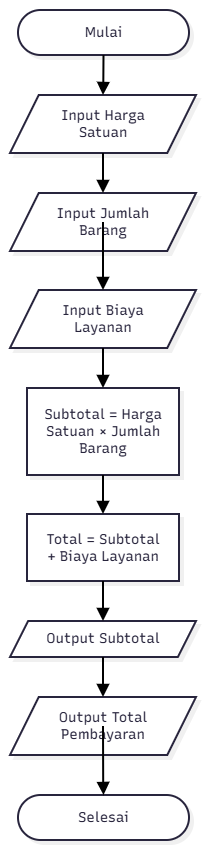

The diagram above was exported from draw.io. Its source (the exported page's mxGraphModel, read from the mxfile embedded in the PNG):
<mxGraphModel dx="719" dy="489" grid="1" gridSize="10" guides="1" tooltips="1" connect="1" arrows="1" fold="1" page="1" pageScale="1" pageWidth="827" pageHeight="1169" math="0" shadow="0">
  <root>
    <mxCell id="0" />
    <mxCell id="1" parent="0" />
    <UserObject label="" mermaidData="{&#10;  &quot;data&quot;: &quot;flowchart TD\n    A([Mulai]) --&gt; B[/Input Harga Satuan/]\n    B --&gt; C[/Input Jumlah Barang/]\n    C --&gt; D[/Input Biaya Layanan/]\n    D --&gt; E[Subtotal = Harga Satuan × Jumlah Barang]\n    E --&gt; F[Total = Subtotal + Biaya Layanan]\n    F --&gt; G[/Output Subtotal/]\n    G --&gt; H[/Output Total Pembayaran/]\n    H --&gt; I([Selesai])&quot;,&#10;  &quot;config&quot;: null,&#10;  &quot;version&quot;: &quot;12&quot;&#10;}" id="3QvodzRNFZUWn2RW9ejj-1">
      <mxCell connectable="0" parent="1" style="group;transparentBounds=1;editIcon=1;lockedGroup=0;groupPadding=10;" vertex="1">
        <mxGeometry as="geometry" />
      </mxCell>
    </UserObject>
    <UserObject label="Mulai" mermaidId="n:A" mermaidBaseStyle="html=1;rounded=1;whiteSpace=wrap;arcSize=50;strokeWidth=2;fillColor=#ffffff;strokeColor=#28253D;fontColor=#28253D;fontFamily=Recursive;fontSize=14;shadow=1;shadowColor=#000000;shadowOffsetX=4;shadowOffsetY=4;shadowBlur=0;shadowOpacity=6;" mermaidBaseValue="Mulai" id="3QvodzRNFZUWn2RW9ejj-2">
      <mxCell parent="3QvodzRNFZUWn2RW9ejj-1" style="html=1;rounded=1;whiteSpace=wrap;arcSize=50;strokeWidth=2;fillColor=#ffffff;strokeColor=#28253D;fontColor=#28253D;fontFamily=Recursive;fontSize=14;shadow=1;shadowColor=#000000;shadowOffsetX=4;shadowOffsetY=4;shadowBlur=0;shadowOpacity=6;fontSource=https%3A%2F%2Ffonts.googleapis.com%2Fcss%3Ffamily%3DRecursive;" vertex="1">
        <mxGeometry height="45" width="171" x="38" y="30" as="geometry" />
      </mxCell>
    </UserObject>
    <UserObject label="Input Harga Satuan" mermaidId="n:B" mermaidBaseStyle="html=1;shape=parallelogram;perimeter=parallelogramPerimeter;fixedSize=1;size=28.75;strokeWidth=2;whiteSpace=wrap;fillColor=#ffffff;strokeColor=#28253D;fontColor=#28253D;fontFamily=Recursive;fontSize=14;shadow=1;shadowColor=#000000;shadowOffsetX=4;shadowOffsetY=4;shadowBlur=0;shadowOpacity=6;" mermaidBaseValue="Input Harga Satuan" id="3QvodzRNFZUWn2RW9ejj-3">
      <mxCell parent="3QvodzRNFZUWn2RW9ejj-1" style="html=1;shape=parallelogram;perimeter=parallelogramPerimeter;fixedSize=1;size=28.75;strokeWidth=2;whiteSpace=wrap;fillColor=#ffffff;strokeColor=#28253D;fontColor=#28253D;fontFamily=Recursive;fontSize=14;shadow=1;shadowColor=#000000;shadowOffsetX=4;shadowOffsetY=4;shadowBlur=0;shadowOpacity=6;labelWidth=120;fontSource=https%3A%2F%2Ffonts.googleapis.com%2Fcss%3Ffamily%3DRecursive;" vertex="1">
        <mxGeometry height="58" width="186" x="30" y="115" as="geometry" />
      </mxCell>
    </UserObject>
    <UserObject label="Input Jumlah Barang" mermaidId="n:C" mermaidBaseStyle="html=1;shape=parallelogram;perimeter=parallelogramPerimeter;fixedSize=1;size=28.75;strokeWidth=2;whiteSpace=wrap;fillColor=#ffffff;strokeColor=#28253D;fontColor=#28253D;fontFamily=Recursive;fontSize=14;shadow=1;shadowColor=#000000;shadowOffsetX=4;shadowOffsetY=4;shadowBlur=0;shadowOpacity=6;" mermaidBaseValue="Input Jumlah Barang" id="3QvodzRNFZUWn2RW9ejj-4">
      <mxCell parent="3QvodzRNFZUWn2RW9ejj-1" style="html=1;shape=parallelogram;perimeter=parallelogramPerimeter;fixedSize=1;size=28.75;strokeWidth=2;whiteSpace=wrap;fillColor=#ffffff;strokeColor=#28253D;fontColor=#28253D;fontFamily=Recursive;fontSize=14;shadow=1;shadowColor=#000000;shadowOffsetX=4;shadowOffsetY=4;shadowBlur=0;shadowOpacity=6;labelWidth=120;fontSource=https%3A%2F%2Ffonts.googleapis.com%2Fcss%3Ffamily%3DRecursive;" vertex="1">
        <mxGeometry height="58" width="186" x="30" y="213" as="geometry" />
      </mxCell>
    </UserObject>
    <UserObject label="Input Biaya Layanan" mermaidId="n:D" mermaidBaseStyle="html=1;shape=parallelogram;perimeter=parallelogramPerimeter;fixedSize=1;size=28.75;strokeWidth=2;whiteSpace=wrap;fillColor=#ffffff;strokeColor=#28253D;fontColor=#28253D;fontFamily=Recursive;fontSize=14;shadow=1;shadowColor=#000000;shadowOffsetX=4;shadowOffsetY=4;shadowBlur=0;shadowOpacity=6;" mermaidBaseValue="Input Biaya Layanan" id="3QvodzRNFZUWn2RW9ejj-5">
      <mxCell parent="3QvodzRNFZUWn2RW9ejj-1" style="html=1;shape=parallelogram;perimeter=parallelogramPerimeter;fixedSize=1;size=28.75;strokeWidth=2;whiteSpace=wrap;fillColor=#ffffff;strokeColor=#28253D;fontColor=#28253D;fontFamily=Recursive;fontSize=14;shadow=1;shadowColor=#000000;shadowOffsetX=4;shadowOffsetY=4;shadowBlur=0;shadowOpacity=6;labelWidth=120;fontSource=https%3A%2F%2Ffonts.googleapis.com%2Fcss%3Ffamily%3DRecursive;" vertex="1">
        <mxGeometry height="58" width="186" x="30" y="310" as="geometry" />
      </mxCell>
    </UserObject>
    <UserObject label="Subtotal = Harga Satuan × Jumlah Barang" mermaidId="n:E" mermaidBaseStyle="html=1;whiteSpace=wrap;strokeWidth=2;fillColor=#ffffff;strokeColor=#28253D;fontColor=#28253D;fontFamily=Recursive;fontSize=14;shadow=1;shadowColor=#000000;shadowOffsetX=4;shadowOffsetY=4;shadowBlur=0;shadowOpacity=6;" mermaidBaseValue="Subtotal = Harga Satuan × Jumlah Barang" id="3QvodzRNFZUWn2RW9ejj-6">
      <mxCell parent="3QvodzRNFZUWn2RW9ejj-1" style="html=1;whiteSpace=wrap;strokeWidth=2;fillColor=#ffffff;strokeColor=#28253D;fontColor=#28253D;fontFamily=Recursive;fontSize=14;shadow=1;shadowColor=#000000;shadowOffsetX=4;shadowOffsetY=4;shadowBlur=0;shadowOpacity=6;labelWidth=120;fontSource=https%3A%2F%2Ffonts.googleapis.com%2Fcss%3Ffamily%3DRecursive;" vertex="1">
        <mxGeometry height="87" width="152" x="47" y="408" as="geometry" />
      </mxCell>
    </UserObject>
    <UserObject label="Total = Subtotal + Biaya Layanan" mermaidId="n:F" mermaidBaseStyle="html=1;whiteSpace=wrap;strokeWidth=2;fillColor=#ffffff;strokeColor=#28253D;fontColor=#28253D;fontFamily=Recursive;fontSize=14;shadow=1;shadowColor=#000000;shadowOffsetX=4;shadowOffsetY=4;shadowBlur=0;shadowOpacity=6;" mermaidBaseValue="Total = Subtotal + Biaya Layanan" id="3QvodzRNFZUWn2RW9ejj-7">
      <mxCell parent="3QvodzRNFZUWn2RW9ejj-1" style="html=1;whiteSpace=wrap;strokeWidth=2;fillColor=#ffffff;strokeColor=#28253D;fontColor=#28253D;fontFamily=Recursive;fontSize=14;shadow=1;shadowColor=#000000;shadowOffsetX=4;shadowOffsetY=4;shadowBlur=0;shadowOpacity=6;labelWidth=120;fontSource=https%3A%2F%2Ffonts.googleapis.com%2Fcss%3Ffamily%3DRecursive;" vertex="1">
        <mxGeometry height="67" width="152" x="47" y="534" as="geometry" />
      </mxCell>
    </UserObject>
    <UserObject label="Output Subtotal" mermaidId="n:G" mermaidBaseStyle="html=1;shape=parallelogram;perimeter=parallelogramPerimeter;fixedSize=1;size=18.125;strokeWidth=2;whiteSpace=wrap;fillColor=#ffffff;strokeColor=#28253D;fontColor=#28253D;fontFamily=Recursive;fontSize=14;shadow=1;shadowColor=#000000;shadowOffsetX=4;shadowOffsetY=4;shadowBlur=0;shadowOpacity=6;" mermaidBaseValue="Output Subtotal" id="3QvodzRNFZUWn2RW9ejj-8">
      <mxCell parent="3QvodzRNFZUWn2RW9ejj-1" style="html=1;shape=parallelogram;perimeter=parallelogramPerimeter;fixedSize=1;size=18.125;strokeWidth=2;whiteSpace=wrap;fillColor=#ffffff;strokeColor=#28253D;fontColor=#28253D;fontFamily=Recursive;fontSize=14;shadow=1;shadowColor=#000000;shadowOffsetX=4;shadowOffsetY=4;shadowBlur=0;shadowOpacity=6;fontSource=https%3A%2F%2Ffonts.googleapis.com%2Fcss%3Ffamily%3DRecursive;" vertex="1">
        <mxGeometry height="36" width="186" x="30" y="641" as="geometry" />
      </mxCell>
    </UserObject>
    <UserObject label="Output Total Pembayaran" mermaidId="n:H" mermaidBaseStyle="html=1;shape=parallelogram;perimeter=parallelogramPerimeter;fixedSize=1;size=28.75;strokeWidth=2;whiteSpace=wrap;fillColor=#ffffff;strokeColor=#28253D;fontColor=#28253D;fontFamily=Recursive;fontSize=14;shadow=1;shadowColor=#000000;shadowOffsetX=4;shadowOffsetY=4;shadowBlur=0;shadowOpacity=6;" mermaidBaseValue="Output Total Pembayaran" id="3QvodzRNFZUWn2RW9ejj-9">
      <mxCell parent="3QvodzRNFZUWn2RW9ejj-1" style="html=1;shape=parallelogram;perimeter=parallelogramPerimeter;fixedSize=1;size=28.75;strokeWidth=2;whiteSpace=wrap;fillColor=#ffffff;strokeColor=#28253D;fontColor=#28253D;fontFamily=Recursive;fontSize=14;shadow=1;shadowColor=#000000;shadowOffsetX=4;shadowOffsetY=4;shadowBlur=0;shadowOpacity=6;labelWidth=120;fontSource=https%3A%2F%2Ffonts.googleapis.com%2Fcss%3Ffamily%3DRecursive;" vertex="1">
        <mxGeometry height="58" width="186" x="30" y="717" as="geometry" />
      </mxCell>
    </UserObject>
    <UserObject label="Selesai" mermaidId="n:I" mermaidBaseStyle="html=1;rounded=1;whiteSpace=wrap;arcSize=50;strokeWidth=2;fillColor=#ffffff;strokeColor=#28253D;fontColor=#28253D;fontFamily=Recursive;fontSize=14;shadow=1;shadowColor=#000000;shadowOffsetX=4;shadowOffsetY=4;shadowBlur=0;shadowOpacity=6;" mermaidBaseValue="Selesai" id="3QvodzRNFZUWn2RW9ejj-10">
      <mxCell parent="3QvodzRNFZUWn2RW9ejj-1" style="html=1;rounded=1;whiteSpace=wrap;arcSize=50;strokeWidth=2;fillColor=#ffffff;strokeColor=#28253D;fontColor=#28253D;fontFamily=Recursive;fontSize=14;shadow=1;shadowColor=#000000;shadowOffsetX=4;shadowOffsetY=4;shadowBlur=0;shadowOpacity=6;fontSource=https%3A%2F%2Ffonts.googleapis.com%2Fcss%3Ffamily%3DRecursive;" vertex="1">
        <mxGeometry height="45" width="171" x="38" y="815" as="geometry" />
      </mxCell>
    </UserObject>
    <UserObject label="" mermaidId="e:A-&gt;B#0" mermaidBaseStyle="edgeStyle=orthogonalEdgeStyle;rounded=1;curved=0;startArrow=none;endArrow=block;endSize=8;jumpStyle=arc;jumpSize=12;strokeColor=#000000;exitX=0.5;exitY=1;entryX=0.5;entryY=0;strokeWidth=2;targetPerimeterSpacing=4;" mermaidBaseValue="" id="3QvodzRNFZUWn2RW9ejj-11">
      <mxCell edge="1" parent="3QvodzRNFZUWn2RW9ejj-1" source="3QvodzRNFZUWn2RW9ejj-2" style="edgeStyle=orthogonalEdgeStyle;rounded=1;curved=0;startArrow=none;endArrow=block;endSize=8;jumpStyle=arc;jumpSize=12;strokeColor=#000000;exitX=0.5;exitY=1;entryX=0.5;entryY=0;strokeWidth=2;targetPerimeterSpacing=4;" target="3QvodzRNFZUWn2RW9ejj-3">
        <mxGeometry relative="1" as="geometry">
          <Array as="points" />
        </mxGeometry>
      </mxCell>
    </UserObject>
    <UserObject label="" mermaidId="e:B-&gt;C#0" mermaidBaseStyle="edgeStyle=orthogonalEdgeStyle;rounded=1;curved=0;startArrow=none;endArrow=block;endSize=8;jumpStyle=arc;jumpSize=12;strokeColor=#000000;exitX=0.5;exitY=1;entryX=0.5;entryY=0;strokeWidth=2;targetPerimeterSpacing=4;" mermaidBaseValue="" id="3QvodzRNFZUWn2RW9ejj-12">
      <mxCell edge="1" parent="3QvodzRNFZUWn2RW9ejj-1" source="3QvodzRNFZUWn2RW9ejj-3" style="edgeStyle=orthogonalEdgeStyle;rounded=1;curved=0;startArrow=none;endArrow=block;endSize=8;jumpStyle=arc;jumpSize=12;strokeColor=#000000;exitX=0.5;exitY=1;entryX=0.5;entryY=0;strokeWidth=2;targetPerimeterSpacing=4;" target="3QvodzRNFZUWn2RW9ejj-4">
        <mxGeometry relative="1" as="geometry">
          <Array as="points" />
        </mxGeometry>
      </mxCell>
    </UserObject>
    <UserObject label="" mermaidId="e:C-&gt;D#0" mermaidBaseStyle="edgeStyle=orthogonalEdgeStyle;rounded=1;curved=0;startArrow=none;endArrow=block;endSize=8;jumpStyle=arc;jumpSize=12;strokeColor=#000000;exitX=0.5;exitY=0.99;entryX=0.5;entryY=0;strokeWidth=2;targetPerimeterSpacing=4;" mermaidBaseValue="" id="3QvodzRNFZUWn2RW9ejj-13">
      <mxCell edge="1" parent="3QvodzRNFZUWn2RW9ejj-1" source="3QvodzRNFZUWn2RW9ejj-4" style="edgeStyle=orthogonalEdgeStyle;rounded=1;curved=0;startArrow=none;endArrow=block;endSize=8;jumpStyle=arc;jumpSize=12;strokeColor=#000000;exitX=0.5;exitY=0.99;entryX=0.5;entryY=0;strokeWidth=2;targetPerimeterSpacing=4;" target="3QvodzRNFZUWn2RW9ejj-5">
        <mxGeometry relative="1" as="geometry">
          <Array as="points" />
        </mxGeometry>
      </mxCell>
    </UserObject>
    <UserObject label="" mermaidId="e:D-&gt;E#0" mermaidBaseStyle="edgeStyle=orthogonalEdgeStyle;rounded=1;curved=0;startArrow=none;endArrow=block;endSize=8;jumpStyle=arc;jumpSize=12;strokeColor=#000000;exitX=0.5;exitY=1;entryX=0.5;entryY=0;strokeWidth=2;targetPerimeterSpacing=4;" mermaidBaseValue="" id="3QvodzRNFZUWn2RW9ejj-14">
      <mxCell edge="1" parent="3QvodzRNFZUWn2RW9ejj-1" source="3QvodzRNFZUWn2RW9ejj-5" style="edgeStyle=orthogonalEdgeStyle;rounded=1;curved=0;startArrow=none;endArrow=block;endSize=8;jumpStyle=arc;jumpSize=12;strokeColor=#000000;exitX=0.5;exitY=1;entryX=0.5;entryY=0;strokeWidth=2;targetPerimeterSpacing=4;" target="3QvodzRNFZUWn2RW9ejj-6">
        <mxGeometry relative="1" as="geometry">
          <Array as="points" />
        </mxGeometry>
      </mxCell>
    </UserObject>
    <UserObject label="" mermaidId="e:E-&gt;F#0" mermaidBaseStyle="edgeStyle=orthogonalEdgeStyle;rounded=1;curved=0;startArrow=none;endArrow=block;endSize=8;jumpStyle=arc;jumpSize=12;strokeColor=#000000;exitX=0.5;exitY=0.99;entryX=0.5;entryY=0;strokeWidth=2;targetPerimeterSpacing=4;" mermaidBaseValue="" id="3QvodzRNFZUWn2RW9ejj-15">
      <mxCell edge="1" parent="3QvodzRNFZUWn2RW9ejj-1" source="3QvodzRNFZUWn2RW9ejj-6" style="edgeStyle=orthogonalEdgeStyle;rounded=1;curved=0;startArrow=none;endArrow=block;endSize=8;jumpStyle=arc;jumpSize=12;strokeColor=#000000;exitX=0.5;exitY=0.99;entryX=0.5;entryY=0;strokeWidth=2;targetPerimeterSpacing=4;" target="3QvodzRNFZUWn2RW9ejj-7">
        <mxGeometry relative="1" as="geometry">
          <Array as="points" />
        </mxGeometry>
      </mxCell>
    </UserObject>
    <UserObject label="" mermaidId="e:F-&gt;G#0" mermaidBaseStyle="edgeStyle=orthogonalEdgeStyle;rounded=1;curved=0;startArrow=none;endArrow=block;endSize=8;jumpStyle=arc;jumpSize=12;strokeColor=#000000;exitX=0.5;exitY=1;entryX=0.5;entryY=0;strokeWidth=2;targetPerimeterSpacing=4;" mermaidBaseValue="" id="3QvodzRNFZUWn2RW9ejj-16">
      <mxCell edge="1" parent="3QvodzRNFZUWn2RW9ejj-1" source="3QvodzRNFZUWn2RW9ejj-7" style="edgeStyle=orthogonalEdgeStyle;rounded=1;curved=0;startArrow=none;endArrow=block;endSize=8;jumpStyle=arc;jumpSize=12;strokeColor=#000000;exitX=0.5;exitY=1;entryX=0.5;entryY=0;strokeWidth=2;targetPerimeterSpacing=4;" target="3QvodzRNFZUWn2RW9ejj-8">
        <mxGeometry relative="1" as="geometry">
          <Array as="points" />
        </mxGeometry>
      </mxCell>
    </UserObject>
    <UserObject label="" mermaidId="e:G-&gt;H#0" mermaidBaseStyle="edgeStyle=orthogonalEdgeStyle;rounded=1;curved=0;startArrow=none;endArrow=block;endSize=8;jumpStyle=arc;jumpSize=12;strokeColor=#000000;exitX=0.5;exitY=1;entryX=0.5;entryY=0;strokeWidth=2;targetPerimeterSpacing=4;" mermaidBaseValue="" id="3QvodzRNFZUWn2RW9ejj-17">
      <mxCell edge="1" parent="3QvodzRNFZUWn2RW9ejj-1" source="3QvodzRNFZUWn2RW9ejj-8" style="edgeStyle=orthogonalEdgeStyle;rounded=1;curved=0;startArrow=none;endArrow=block;endSize=8;jumpStyle=arc;jumpSize=12;strokeColor=#000000;exitX=0.5;exitY=1;entryX=0.5;entryY=0;strokeWidth=2;targetPerimeterSpacing=4;" target="3QvodzRNFZUWn2RW9ejj-9">
        <mxGeometry relative="1" as="geometry">
          <Array as="points" />
        </mxGeometry>
      </mxCell>
    </UserObject>
    <UserObject label="" mermaidId="e:H-&gt;I#0" mermaidBaseStyle="edgeStyle=orthogonalEdgeStyle;rounded=1;curved=0;startArrow=none;endArrow=block;endSize=8;jumpStyle=arc;jumpSize=12;strokeColor=#000000;exitX=0.5;exitY=0.99;entryX=0.5;entryY=0;strokeWidth=2;targetPerimeterSpacing=4;" mermaidBaseValue="" id="3QvodzRNFZUWn2RW9ejj-18">
      <mxCell edge="1" parent="3QvodzRNFZUWn2RW9ejj-1" source="3QvodzRNFZUWn2RW9ejj-9" style="edgeStyle=orthogonalEdgeStyle;rounded=1;curved=0;startArrow=none;endArrow=block;endSize=8;jumpStyle=arc;jumpSize=12;strokeColor=#000000;exitX=0.5;exitY=0.99;entryX=0.5;entryY=0;strokeWidth=2;targetPerimeterSpacing=4;" target="3QvodzRNFZUWn2RW9ejj-10">
        <mxGeometry relative="1" as="geometry">
          <Array as="points" />
        </mxGeometry>
      </mxCell>
    </UserObject>
  </root>
</mxGraphModel>